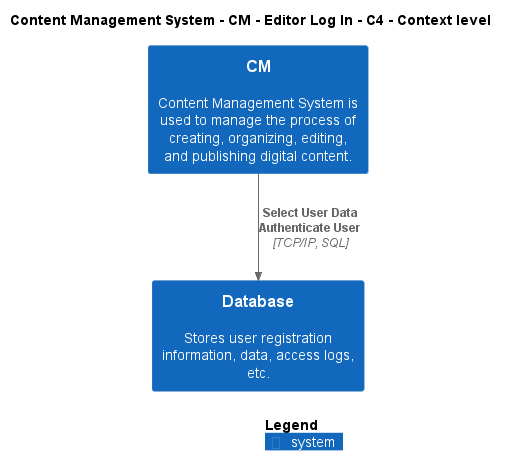

The diagram above was rendered by PlantUML. Its source (embedded in the PNG):
@startuml
!include ..\..\..\..\..\.c4s\C4_Context.puml

AddElementTag("c4interflow:lifecycle:new", $bgColor=green, $fontColor=#ffffff, $borderColor=green, $shadowing="False")
AddElementTag("c4interflow:lifecycle:changed", $bgColor=orange, $fontColor=#ffffff, $borderColor=orange, $shadowing="False")
AddElementTag("c4interflow:lifecycle:removed", $bgColor=red, $fontColor=#ffffff, $borderColor=red, $shadowing="False")

AddRelTag("c4interflow:lifecycle:new", $textColor=green, $lineColor=green)
AddRelTag("c4interflow:lifecycle:changed", $textColor=orange, $lineColor=orange)
AddRelTag("c4interflow:lifecycle:removed", $textColor=red, $lineColor=red)

SHOW_PERSON_PORTRAIT()
LAYOUT_TOP_DOWN()

skinparam linetype polyline

title Content Management System - CM - Editor Log In - C4 - Context level

System(ContentManagementSystem.SoftwareSystems.CM, "CM", "Content Management System is used to manage the process of creating, organizing, editing, and publishing digital content.")
System(ContentManagementSystem.SoftwareSystems.Database, "Database", "Stores user registration information, data, access logs, etc.")

Rel(ContentManagementSystem.SoftwareSystems.CM, ContentManagementSystem.SoftwareSystems.Database, "Select User Data\nAuthenticate User", "TCP/IP, SQL", $tags="protocol:tcp/ip, sql")


SHOW_LEGEND()
@enduml